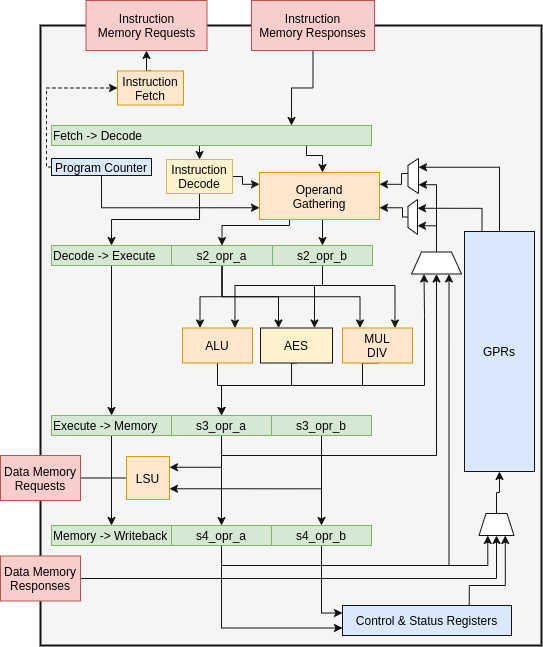

The diagram above was exported from draw.io. Its source (the exported page's mxGraphModel, read from the mxfile embedded in the PNG):
<mxGraphModel dx="981" dy="588" grid="1" gridSize="10" guides="1" tooltips="1" connect="1" arrows="1" fold="1" page="1" pageScale="1" pageWidth="1200" pageHeight="800" math="0" shadow="0">
  <root>
    <mxCell id="0" />
    <mxCell id="1" parent="0" />
    <mxCell id="2" value="" style="rounded=0;whiteSpace=wrap;html=1;strokeWidth=2;fillColor=#f5f5f5;align=left;strokeColor=#121212;fontColor=#333333;" vertex="1" parent="1">
      <mxGeometry x="129" y="60" width="501" height="620" as="geometry" />
    </mxCell>
    <mxCell id="3" style="edgeStyle=orthogonalEdgeStyle;rounded=0;orthogonalLoop=1;jettySize=auto;html=1;exitX=0.75;exitY=1;exitDx=0;exitDy=0;strokeColor=#121212;" edge="1" source="5" target="63" parent="1">
      <mxGeometry relative="1" as="geometry">
        <Array as="points">
          <mxPoint x="395" y="190" />
          <mxPoint x="411" y="190" />
        </Array>
      </mxGeometry>
    </mxCell>
    <mxCell id="4" style="edgeStyle=orthogonalEdgeStyle;rounded=0;orthogonalLoop=1;jettySize=auto;html=1;exitX=0.5;exitY=1;exitDx=0;exitDy=0;entryX=0.5;entryY=0;entryDx=0;entryDy=0;strokeColor=#121212;" edge="1" source="5" target="66" parent="1">
      <mxGeometry relative="1" as="geometry" />
    </mxCell>
    <mxCell id="5" value="Fetch -&amp;gt; Decode" style="rounded=0;whiteSpace=wrap;html=1;align=left;strokeColor=#82b366;fillColor=#d5e8d4;" vertex="1" parent="1">
      <mxGeometry x="140" y="160" width="320" height="20" as="geometry" />
    </mxCell>
    <mxCell id="6" style="edgeStyle=orthogonalEdgeStyle;rounded=0;orthogonalLoop=1;jettySize=auto;html=1;exitX=0.5;exitY=1;exitDx=0;exitDy=0;strokeColor=#121212;" edge="1" source="7" target="17" parent="1">
      <mxGeometry relative="1" as="geometry" />
    </mxCell>
    <mxCell id="7" value="Decode -&amp;gt; Execute" style="rounded=0;whiteSpace=wrap;html=1;align=left;strokeColor=#82b366;fillColor=#d5e8d4;" vertex="1" parent="1">
      <mxGeometry x="140" y="280" width="120" height="20" as="geometry" />
    </mxCell>
    <mxCell id="8" style="edgeStyle=orthogonalEdgeStyle;rounded=0;orthogonalLoop=1;jettySize=auto;html=1;exitX=0.5;exitY=1;exitDx=0;exitDy=0;entryX=0.25;entryY=0;entryDx=0;entryDy=0;fillColor=#f8cecc;strokeColor=#121212;" edge="1" source="11" target="53" parent="1">
      <mxGeometry relative="1" as="geometry" />
    </mxCell>
    <mxCell id="9" style="edgeStyle=orthogonalEdgeStyle;rounded=0;orthogonalLoop=1;jettySize=auto;html=1;exitX=0.5;exitY=1;exitDx=0;exitDy=0;entryX=0.25;entryY=0;entryDx=0;entryDy=0;fillColor=#f8cecc;strokeColor=#121212;" edge="1" source="11" target="55" parent="1">
      <mxGeometry relative="1" as="geometry" />
    </mxCell>
    <mxCell id="10" style="edgeStyle=orthogonalEdgeStyle;rounded=0;orthogonalLoop=1;jettySize=auto;html=1;exitX=0.5;exitY=1;exitDx=0;exitDy=0;entryX=0.25;entryY=0;entryDx=0;entryDy=0;fillColor=#f8cecc;strokeColor=#121212;" edge="1" source="11" target="57" parent="1">
      <mxGeometry relative="1" as="geometry" />
    </mxCell>
    <mxCell id="11" value="s2_opr_a" style="rounded=0;whiteSpace=wrap;html=1;strokeColor=#82b366;fillColor=#d5e8d4;" vertex="1" parent="1">
      <mxGeometry x="260" y="280" width="101" height="20" as="geometry" />
    </mxCell>
    <mxCell id="12" style="edgeStyle=orthogonalEdgeStyle;rounded=0;orthogonalLoop=1;jettySize=auto;html=1;exitX=0.5;exitY=1;exitDx=0;exitDy=0;entryX=0.75;entryY=0;entryDx=0;entryDy=0;fillColor=#f8cecc;strokeColor=#121212;" edge="1" source="15" target="57" parent="1">
      <mxGeometry relative="1" as="geometry">
        <Array as="points">
          <mxPoint x="366" y="320" />
          <mxPoint x="461" y="320" />
        </Array>
      </mxGeometry>
    </mxCell>
    <mxCell id="13" style="edgeStyle=orthogonalEdgeStyle;rounded=0;orthogonalLoop=1;jettySize=auto;html=1;exitX=0.5;exitY=1;exitDx=0;exitDy=0;entryX=0.75;entryY=0;entryDx=0;entryDy=0;fillColor=#f8cecc;strokeColor=#121212;" edge="1" source="15" target="55" parent="1">
      <mxGeometry relative="1" as="geometry">
        <Array as="points">
          <mxPoint x="410" y="320" />
          <mxPoint x="341" y="320" />
        </Array>
      </mxGeometry>
    </mxCell>
    <mxCell id="14" style="edgeStyle=orthogonalEdgeStyle;rounded=0;orthogonalLoop=1;jettySize=auto;html=1;exitX=0.5;exitY=1;exitDx=0;exitDy=0;entryX=0.75;entryY=0;entryDx=0;entryDy=0;fillColor=#f8cecc;strokeColor=#121212;" edge="1" source="15" target="53" parent="1">
      <mxGeometry relative="1" as="geometry">
        <Array as="points">
          <mxPoint x="410" y="320" />
          <mxPoint x="290" y="320" />
        </Array>
      </mxGeometry>
    </mxCell>
    <mxCell id="15" value="s2_opr_b" style="rounded=0;whiteSpace=wrap;html=1;strokeColor=#82b366;fillColor=#d5e8d4;" vertex="1" parent="1">
      <mxGeometry x="361" y="280" width="100" height="20" as="geometry" />
    </mxCell>
    <mxCell id="16" style="edgeStyle=orthogonalEdgeStyle;rounded=0;orthogonalLoop=1;jettySize=auto;html=1;exitX=0.5;exitY=1;exitDx=0;exitDy=0;entryX=0.5;entryY=0;entryDx=0;entryDy=0;strokeColor=#121212;" edge="1" source="17" target="25" parent="1">
      <mxGeometry relative="1" as="geometry" />
    </mxCell>
    <mxCell id="17" value="Execute -&amp;gt; Memory" style="rounded=0;whiteSpace=wrap;html=1;align=left;strokeColor=#82b366;fillColor=#d5e8d4;" vertex="1" parent="1">
      <mxGeometry x="140" y="450" width="120" height="20" as="geometry" />
    </mxCell>
    <mxCell id="18" style="edgeStyle=orthogonalEdgeStyle;rounded=0;orthogonalLoop=1;jettySize=auto;html=1;exitX=0.5;exitY=1;exitDx=0;exitDy=0;fillColor=#f8cecc;strokeColor=#121212;" edge="1" source="21" target="29" parent="1">
      <mxGeometry relative="1" as="geometry" />
    </mxCell>
    <mxCell id="19" style="edgeStyle=orthogonalEdgeStyle;rounded=0;orthogonalLoop=1;jettySize=auto;html=1;exitX=0.5;exitY=1;exitDx=0;exitDy=0;entryX=1;entryY=0.25;entryDx=0;entryDy=0;fillColor=#f8cecc;strokeColor=#121212;" edge="1" source="21" target="36" parent="1">
      <mxGeometry relative="1" as="geometry" />
    </mxCell>
    <mxCell id="20" style="edgeStyle=orthogonalEdgeStyle;rounded=0;orthogonalLoop=1;jettySize=auto;html=1;exitX=0.5;exitY=1;exitDx=0;exitDy=0;entryX=0.5;entryY=1;entryDx=0;entryDy=0;fillColor=#f8cecc;strokeColor=#121212;" edge="1" source="21" target="40" parent="1">
      <mxGeometry relative="1" as="geometry" />
    </mxCell>
    <mxCell id="21" value="s3_opr_a" style="rounded=0;whiteSpace=wrap;html=1;strokeColor=#82b366;fillColor=#d5e8d4;" vertex="1" parent="1">
      <mxGeometry x="260" y="450" width="100" height="20" as="geometry" />
    </mxCell>
    <mxCell id="22" style="edgeStyle=orthogonalEdgeStyle;rounded=0;orthogonalLoop=1;jettySize=auto;html=1;exitX=0.5;exitY=1;exitDx=0;exitDy=0;entryX=0.5;entryY=0;entryDx=0;entryDy=0;strokeColor=#121212;" edge="1" source="24" target="31" parent="1">
      <mxGeometry relative="1" as="geometry" />
    </mxCell>
    <mxCell id="23" style="edgeStyle=orthogonalEdgeStyle;rounded=0;orthogonalLoop=1;jettySize=auto;html=1;exitX=0.5;exitY=1;exitDx=0;exitDy=0;entryX=1;entryY=0.75;entryDx=0;entryDy=0;fillColor=#f8cecc;strokeColor=#121212;" edge="1" source="24" target="36" parent="1">
      <mxGeometry relative="1" as="geometry" />
    </mxCell>
    <mxCell id="24" value="s3_opr_b" style="rounded=0;whiteSpace=wrap;html=1;strokeColor=#82b366;fillColor=#d5e8d4;" vertex="1" parent="1">
      <mxGeometry x="360" y="450" width="100" height="20" as="geometry" />
    </mxCell>
    <mxCell id="25" value="Memory -&amp;gt; Writeback" style="rounded=0;whiteSpace=wrap;html=1;align=left;strokeColor=#82b366;fillColor=#d5e8d4;" vertex="1" parent="1">
      <mxGeometry x="140" y="560" width="120" height="20" as="geometry" />
    </mxCell>
    <mxCell id="26" style="edgeStyle=orthogonalEdgeStyle;rounded=0;orthogonalLoop=1;jettySize=auto;html=1;exitX=0.5;exitY=1;exitDx=0;exitDy=0;entryX=0.75;entryY=1;entryDx=0;entryDy=0;fillColor=#f8cecc;strokeColor=#121212;" edge="1" source="29" target="40" parent="1">
      <mxGeometry relative="1" as="geometry" />
    </mxCell>
    <mxCell id="27" style="edgeStyle=orthogonalEdgeStyle;rounded=0;orthogonalLoop=1;jettySize=auto;html=1;exitX=0.5;exitY=1;exitDx=0;exitDy=0;entryX=0.25;entryY=1;entryDx=0;entryDy=0;fillColor=#f8cecc;strokeColor=#121212;" edge="1" source="29" target="48" parent="1">
      <mxGeometry relative="1" as="geometry" />
    </mxCell>
    <mxCell id="28" style="edgeStyle=orthogonalEdgeStyle;rounded=0;orthogonalLoop=1;jettySize=auto;html=1;exitX=0.5;exitY=1;exitDx=0;exitDy=0;entryX=0;entryY=0.75;entryDx=0;entryDy=0;strokeColor=#121212;" edge="1" source="29" target="70" parent="1">
      <mxGeometry relative="1" as="geometry" />
    </mxCell>
    <mxCell id="29" value="s4_opr_a" style="rounded=0;whiteSpace=wrap;html=1;strokeColor=#82b366;fillColor=#d5e8d4;" vertex="1" parent="1">
      <mxGeometry x="260" y="560" width="100" height="20" as="geometry" />
    </mxCell>
    <mxCell id="30" style="edgeStyle=orthogonalEdgeStyle;rounded=0;orthogonalLoop=1;jettySize=auto;html=1;exitX=0.5;exitY=1;exitDx=0;exitDy=0;entryX=0;entryY=0.25;entryDx=0;entryDy=0;strokeColor=#121212;" edge="1" source="31" target="70" parent="1">
      <mxGeometry relative="1" as="geometry" />
    </mxCell>
    <mxCell id="31" value="s4_opr_b" style="rounded=0;whiteSpace=wrap;html=1;strokeColor=#82b366;fillColor=#d5e8d4;" vertex="1" parent="1">
      <mxGeometry x="360" y="560" width="100" height="20" as="geometry" />
    </mxCell>
    <mxCell id="32" style="edgeStyle=orthogonalEdgeStyle;rounded=0;orthogonalLoop=1;jettySize=auto;html=1;exitX=0.25;exitY=0;exitDx=0;exitDy=0;entryX=0.75;entryY=1;entryDx=0;entryDy=0;fillColor=#f8cecc;strokeColor=#121212;" edge="1" source="34" target="42" parent="1">
      <mxGeometry relative="1" as="geometry" />
    </mxCell>
    <mxCell id="33" style="edgeStyle=orthogonalEdgeStyle;rounded=0;orthogonalLoop=1;jettySize=auto;html=1;exitX=0.5;exitY=0;exitDx=0;exitDy=0;entryX=0.75;entryY=1;entryDx=0;entryDy=0;fillColor=#f8cecc;strokeColor=#121212;" edge="1" source="34" target="44" parent="1">
      <mxGeometry relative="1" as="geometry" />
    </mxCell>
    <mxCell id="34" value="GPRs" style="rounded=0;whiteSpace=wrap;html=1;align=center;fillColor=#dae8fc;strokeColor=#121212;" vertex="1" parent="1">
      <mxGeometry x="552.9999999999999" y="266" width="70" height="240" as="geometry" />
    </mxCell>
    <mxCell id="35" style="edgeStyle=orthogonalEdgeStyle;rounded=0;orthogonalLoop=1;jettySize=auto;html=1;entryX=1;entryY=0.5;entryDx=0;entryDy=0;fillColor=#f8cecc;strokeColor=#121212;" edge="1" source="36" parent="1">
      <mxGeometry relative="1" as="geometry">
        <mxPoint x="160" y="512.5" as="targetPoint" />
      </mxGeometry>
    </mxCell>
    <mxCell id="36" value="LSU" style="whiteSpace=wrap;html=1;aspect=fixed;align=center;strokeColor=#d79b00;fillColor=#ffe6cc;" vertex="1" parent="1">
      <mxGeometry x="215" y="490.99999999999994" width="43" height="43" as="geometry" />
    </mxCell>
    <mxCell id="37" value="Data Memory&lt;br&gt;Requests" style="rounded=0;whiteSpace=wrap;html=1;align=center;strokeColor=#b85450;fillColor=#f8cecc;" vertex="1" parent="1">
      <mxGeometry x="89" y="490" width="80" height="45" as="geometry" />
    </mxCell>
    <mxCell id="38" style="edgeStyle=orthogonalEdgeStyle;rounded=0;orthogonalLoop=1;jettySize=auto;html=1;exitX=0.5;exitY=0;exitDx=0;exitDy=0;entryX=0.25;entryY=1;entryDx=0;entryDy=0;strokeColor=#121212;" edge="1" source="40" target="42" parent="1">
      <mxGeometry relative="1" as="geometry">
        <Array as="points">
          <mxPoint x="525" y="260" />
        </Array>
      </mxGeometry>
    </mxCell>
    <mxCell id="39" style="edgeStyle=orthogonalEdgeStyle;rounded=0;orthogonalLoop=1;jettySize=auto;html=1;exitX=0.5;exitY=0;exitDx=0;exitDy=0;entryX=0.25;entryY=1;entryDx=0;entryDy=0;strokeColor=#121212;" edge="1" source="40" target="44" parent="1">
      <mxGeometry relative="1" as="geometry">
        <Array as="points">
          <mxPoint x="525" y="219" />
        </Array>
      </mxGeometry>
    </mxCell>
    <mxCell id="40" value="" style="shape=trapezoid;perimeter=trapezoidPerimeter;whiteSpace=wrap;html=1;align=center;strokeColor=#121212;" vertex="1" parent="1">
      <mxGeometry x="500" y="286.5" width="50" height="22" as="geometry" />
    </mxCell>
    <mxCell id="41" style="edgeStyle=orthogonalEdgeStyle;rounded=0;orthogonalLoop=1;jettySize=auto;html=1;exitX=0.5;exitY=0;exitDx=0;exitDy=0;entryX=1;entryY=0.75;entryDx=0;entryDy=0;fillColor=#f8cecc;strokeColor=#121212;" edge="1" source="42" target="63" parent="1">
      <mxGeometry relative="1" as="geometry">
        <Array as="points">
          <mxPoint x="491" y="251" />
          <mxPoint x="491" y="242" />
        </Array>
      </mxGeometry>
    </mxCell>
    <mxCell id="42" value="" style="shape=trapezoid;perimeter=trapezoidPerimeter;whiteSpace=wrap;html=1;align=center;rotation=-90;strokeColor=#121212;" vertex="1" parent="1">
      <mxGeometry x="483.75" y="246.75" width="35" height="9.5" as="geometry" />
    </mxCell>
    <mxCell id="43" style="edgeStyle=orthogonalEdgeStyle;rounded=0;orthogonalLoop=1;jettySize=auto;html=1;exitX=0.5;exitY=0;exitDx=0;exitDy=0;entryX=1;entryY=0.25;entryDx=0;entryDy=0;fillColor=#f8cecc;strokeColor=#121212;" edge="1" source="44" target="63" parent="1">
      <mxGeometry relative="1" as="geometry">
        <Array as="points">
          <mxPoint x="506" y="208" />
          <mxPoint x="490" y="208" />
          <mxPoint x="490" y="219" />
        </Array>
      </mxGeometry>
    </mxCell>
    <mxCell id="44" value="" style="shape=trapezoid;perimeter=trapezoidPerimeter;whiteSpace=wrap;html=1;align=center;rotation=-90;strokeColor=#121212;" vertex="1" parent="1">
      <mxGeometry x="484.25" y="205.25" width="35" height="10.5" as="geometry" />
    </mxCell>
    <mxCell id="45" style="edgeStyle=orthogonalEdgeStyle;rounded=0;orthogonalLoop=1;jettySize=auto;html=1;exitX=1;exitY=0.5;exitDx=0;exitDy=0;fillColor=#f8cecc;strokeColor=#121212;entryX=0.5;entryY=1;entryDx=0;entryDy=0;" edge="1" source="46" target="48" parent="1">
      <mxGeometry relative="1" as="geometry">
        <mxPoint x="634" y="570" as="targetPoint" />
      </mxGeometry>
    </mxCell>
    <mxCell id="46" value="Data Memory&lt;br&gt;Responses" style="rounded=0;whiteSpace=wrap;html=1;align=center;strokeColor=#b85450;fillColor=#f8cecc;" vertex="1" parent="1">
      <mxGeometry x="89" y="590.5" width="80" height="45" as="geometry" />
    </mxCell>
    <mxCell id="47" style="edgeStyle=orthogonalEdgeStyle;rounded=0;orthogonalLoop=1;jettySize=auto;html=1;exitX=0.5;exitY=0;exitDx=0;exitDy=0;entryX=0.5;entryY=1;entryDx=0;entryDy=0;fillColor=#f8cecc;strokeColor=#121212;" edge="1" source="48" target="34" parent="1">
      <mxGeometry relative="1" as="geometry" />
    </mxCell>
    <mxCell id="48" value="" style="shape=trapezoid;perimeter=trapezoidPerimeter;whiteSpace=wrap;html=1;align=center;rotation=0;strokeColor=#121212;" vertex="1" parent="1">
      <mxGeometry x="567.5" y="548" width="35" height="22" as="geometry" />
    </mxCell>
    <mxCell id="49" style="edgeStyle=orthogonalEdgeStyle;rounded=0;orthogonalLoop=1;jettySize=auto;html=1;exitX=0.5;exitY=1;exitDx=0;exitDy=0;entryX=0;entryY=0.75;entryDx=0;entryDy=0;strokeColor=#121212;" edge="1" source="51" target="63" parent="1">
      <mxGeometry relative="1" as="geometry" />
    </mxCell>
    <mxCell id="50" style="edgeStyle=orthogonalEdgeStyle;rounded=0;orthogonalLoop=1;jettySize=auto;html=1;exitX=0;exitY=0.5;exitDx=0;exitDy=0;entryX=0;entryY=0.5;entryDx=0;entryDy=0;dashed=1;strokeColor=#121212;" edge="1" source="51" target="68" parent="1">
      <mxGeometry relative="1" as="geometry">
        <Array as="points">
          <mxPoint x="135" y="202" />
          <mxPoint x="135" y="123" />
        </Array>
      </mxGeometry>
    </mxCell>
    <mxCell id="51" value="Program Counter" style="rounded=0;whiteSpace=wrap;html=1;fillColor=#dae8fc;strokeColor=#121212;" vertex="1" parent="1">
      <mxGeometry x="140" y="193" width="100" height="17" as="geometry" />
    </mxCell>
    <mxCell id="52" style="edgeStyle=orthogonalEdgeStyle;rounded=0;orthogonalLoop=1;jettySize=auto;html=1;exitX=0.5;exitY=1;exitDx=0;exitDy=0;entryX=0.25;entryY=1;entryDx=0;entryDy=0;strokeColor=#121212;" edge="1" source="53" target="40" parent="1">
      <mxGeometry relative="1" as="geometry">
        <Array as="points">
          <mxPoint x="306" y="420" />
          <mxPoint x="513" y="420" />
          <mxPoint x="513" y="350" />
          <mxPoint x="513" y="350" />
        </Array>
      </mxGeometry>
    </mxCell>
    <mxCell id="53" value="ALU" style="rounded=0;whiteSpace=wrap;html=1;strokeColor=#d79b00;fillColor=#ffe6cc;" vertex="1" parent="1">
      <mxGeometry x="271" y="362.5" width="70" height="35" as="geometry" />
    </mxCell>
    <mxCell id="54" style="edgeStyle=orthogonalEdgeStyle;rounded=0;orthogonalLoop=1;jettySize=auto;html=1;exitX=0.5;exitY=1;exitDx=0;exitDy=0;fillColor=#f8cecc;strokeColor=#121212;" edge="1" source="55" target="21" parent="1">
      <mxGeometry relative="1" as="geometry">
        <Array as="points">
          <mxPoint x="380" y="420" />
          <mxPoint x="310" y="420" />
        </Array>
      </mxGeometry>
    </mxCell>
    <mxCell id="55" value="AES" style="rounded=0;whiteSpace=wrap;html=1;fillColor=#fff2cc;strokeColor=#121212;" vertex="1" parent="1">
      <mxGeometry x="349" y="362.5" width="72" height="35" as="geometry" />
    </mxCell>
    <mxCell id="56" style="edgeStyle=orthogonalEdgeStyle;rounded=0;orthogonalLoop=1;jettySize=auto;html=1;exitX=0.5;exitY=1;exitDx=0;exitDy=0;entryX=0.5;entryY=0;entryDx=0;entryDy=0;fillColor=#f8cecc;strokeColor=#121212;" edge="1" source="57" target="21" parent="1">
      <mxGeometry relative="1" as="geometry">
        <Array as="points">
          <mxPoint x="451" y="398" />
          <mxPoint x="451" y="420" />
          <mxPoint x="310" y="420" />
        </Array>
      </mxGeometry>
    </mxCell>
    <mxCell id="57" value="MUL&lt;br&gt;DIV" style="rounded=0;whiteSpace=wrap;html=1;strokeColor=#d79b00;fillColor=#ffe6cc;" vertex="1" parent="1">
      <mxGeometry x="431" y="362.5" width="70" height="35" as="geometry" />
    </mxCell>
    <mxCell id="58" style="edgeStyle=orthogonalEdgeStyle;rounded=0;orthogonalLoop=1;jettySize=auto;html=1;exitX=0.5;exitY=1;exitDx=0;exitDy=0;entryX=0.75;entryY=0;entryDx=0;entryDy=0;strokeColor=#121212;" edge="1" source="59" target="5" parent="1">
      <mxGeometry relative="1" as="geometry">
        <mxPoint x="318.66666666666674" y="120.33333333333348" as="sourcePoint" />
      </mxGeometry>
    </mxCell>
    <mxCell id="59" value="Instruction&lt;br&gt;Memory Responses" style="rounded=0;whiteSpace=wrap;html=1;strokeColor=#b85450;fillColor=#f8cecc;" vertex="1" parent="1">
      <mxGeometry x="340" y="35" width="123" height="50" as="geometry" />
    </mxCell>
    <mxCell id="60" value="Instruction&lt;br&gt;Memory Requests" style="rounded=0;whiteSpace=wrap;html=1;strokeColor=#b85450;fillColor=#f8cecc;" vertex="1" parent="1">
      <mxGeometry x="174.5" y="35" width="121" height="50" as="geometry" />
    </mxCell>
    <mxCell id="61" style="edgeStyle=orthogonalEdgeStyle;rounded=0;orthogonalLoop=1;jettySize=auto;html=1;exitX=0.5;exitY=1;exitDx=0;exitDy=0;entryX=0.5;entryY=0;entryDx=0;entryDy=0;fillColor=#f8cecc;strokeColor=#121212;" edge="1" source="63" target="15" parent="1">
      <mxGeometry relative="1" as="geometry">
        <Array as="points">
          <mxPoint x="411" y="254" />
        </Array>
      </mxGeometry>
    </mxCell>
    <mxCell id="62" style="edgeStyle=orthogonalEdgeStyle;rounded=0;orthogonalLoop=1;jettySize=auto;html=1;exitX=0.25;exitY=1;exitDx=0;exitDy=0;entryX=0.5;entryY=0;entryDx=0;entryDy=0;fillColor=#f8cecc;strokeColor=#121212;" edge="1" source="63" target="11" parent="1">
      <mxGeometry relative="1" as="geometry">
        <Array as="points">
          <mxPoint x="378" y="260" />
          <mxPoint x="311" y="260" />
        </Array>
      </mxGeometry>
    </mxCell>
    <mxCell id="63" value="Operand&lt;br&gt;Gathering" style="rounded=0;whiteSpace=wrap;html=1;strokeColor=#d79b00;fillColor=#ffe6cc;" vertex="1" parent="1">
      <mxGeometry x="348" y="207" width="120" height="47" as="geometry" />
    </mxCell>
    <mxCell id="64" style="edgeStyle=orthogonalEdgeStyle;rounded=0;orthogonalLoop=1;jettySize=auto;html=1;exitX=1;exitY=0.5;exitDx=0;exitDy=0;entryX=0;entryY=0.25;entryDx=0;entryDy=0;strokeColor=#121212;" edge="1" source="66" target="63" parent="1">
      <mxGeometry relative="1" as="geometry">
        <Array as="points">
          <mxPoint x="331" y="211" />
          <mxPoint x="331" y="219" />
        </Array>
      </mxGeometry>
    </mxCell>
    <mxCell id="65" style="edgeStyle=orthogonalEdgeStyle;rounded=0;orthogonalLoop=1;jettySize=auto;html=1;exitX=0.5;exitY=1;exitDx=0;exitDy=0;entryX=0.5;entryY=0;entryDx=0;entryDy=0;strokeColor=#121212;" edge="1" source="66" target="7" parent="1">
      <mxGeometry relative="1" as="geometry" />
    </mxCell>
    <mxCell id="66" value="&lt;div&gt;Instruction&lt;/div&gt;&lt;div&gt;Decode&lt;br&gt;&lt;/div&gt;" style="rounded=0;whiteSpace=wrap;html=1;strokeColor=#d6b656;fillColor=#fff2cc;" vertex="1" parent="1">
      <mxGeometry x="255" y="194" width="66" height="34" as="geometry" />
    </mxCell>
    <mxCell id="67" style="edgeStyle=orthogonalEdgeStyle;rounded=0;orthogonalLoop=1;jettySize=auto;html=1;exitX=0.5;exitY=0;exitDx=0;exitDy=0;entryX=0.5;entryY=1;entryDx=0;entryDy=0;strokeColor=#121212;" edge="1" source="68" target="60" parent="1">
      <mxGeometry relative="1" as="geometry" />
    </mxCell>
    <mxCell id="68" value="Instruction Fetch" style="rounded=0;whiteSpace=wrap;html=1;strokeColor=#d79b00;fillColor=#ffe6cc;" vertex="1" parent="1">
      <mxGeometry x="206" y="105.5" width="66" height="34" as="geometry" />
    </mxCell>
    <mxCell id="69" style="edgeStyle=orthogonalEdgeStyle;rounded=0;orthogonalLoop=1;jettySize=auto;html=1;exitX=0.75;exitY=0;exitDx=0;exitDy=0;entryX=0.75;entryY=1;entryDx=0;entryDy=0;strokeColor=#121212;" edge="1" source="70" target="48" parent="1">
      <mxGeometry relative="1" as="geometry">
        <Array as="points">
          <mxPoint x="558" y="620" />
          <mxPoint x="594" y="620" />
        </Array>
      </mxGeometry>
    </mxCell>
    <mxCell id="70" value="Control &amp;amp; Status Registers" style="rounded=0;whiteSpace=wrap;html=1;fillColor=#dae8fc;strokeColor=#121212;" vertex="1" parent="1">
      <mxGeometry x="431" y="640" width="169" height="30" as="geometry" />
    </mxCell>
  </root>
</mxGraphModel>